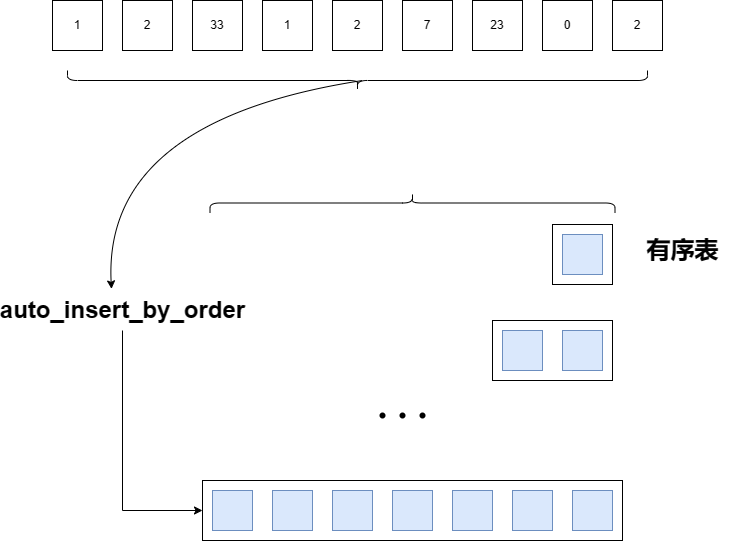

The diagram above was exported from draw.io. Its source (the exported page's mxGraphModel, read from the mxfile embedded in the PNG):
<mxGraphModel dx="1214" dy="840" grid="1" gridSize="10" guides="1" tooltips="1" connect="1" arrows="1" fold="1" page="1" pageScale="1" pageWidth="1169" pageHeight="827" math="0" shadow="0">
  <root>
    <mxCell id="0" />
    <mxCell id="1" parent="0" />
    <mxCell id="T--GLd9Z-D4i-MQ6VrLl-1" value="1" style="whiteSpace=wrap;html=1;aspect=fixed;" vertex="1" parent="1">
      <mxGeometry x="280" y="130" width="50" height="50" as="geometry" />
    </mxCell>
    <mxCell id="T--GLd9Z-D4i-MQ6VrLl-2" value="2" style="whiteSpace=wrap;html=1;aspect=fixed;" vertex="1" parent="1">
      <mxGeometry x="350" y="130" width="50" height="50" as="geometry" />
    </mxCell>
    <mxCell id="T--GLd9Z-D4i-MQ6VrLl-3" value="33" style="whiteSpace=wrap;html=1;aspect=fixed;" vertex="1" parent="1">
      <mxGeometry x="420" y="130" width="50" height="50" as="geometry" />
    </mxCell>
    <mxCell id="T--GLd9Z-D4i-MQ6VrLl-5" value="1" style="whiteSpace=wrap;html=1;aspect=fixed;" vertex="1" parent="1">
      <mxGeometry x="490" y="130" width="50" height="50" as="geometry" />
    </mxCell>
    <mxCell id="T--GLd9Z-D4i-MQ6VrLl-6" value="2" style="whiteSpace=wrap;html=1;aspect=fixed;" vertex="1" parent="1">
      <mxGeometry x="560" y="130" width="50" height="50" as="geometry" />
    </mxCell>
    <mxCell id="T--GLd9Z-D4i-MQ6VrLl-7" value="7" style="whiteSpace=wrap;html=1;aspect=fixed;" vertex="1" parent="1">
      <mxGeometry x="630" y="130" width="50" height="50" as="geometry" />
    </mxCell>
    <mxCell id="T--GLd9Z-D4i-MQ6VrLl-8" value="23" style="whiteSpace=wrap;html=1;aspect=fixed;" vertex="1" parent="1">
      <mxGeometry x="700" y="130" width="50" height="50" as="geometry" />
    </mxCell>
    <mxCell id="T--GLd9Z-D4i-MQ6VrLl-9" value="0" style="whiteSpace=wrap;html=1;aspect=fixed;" vertex="1" parent="1">
      <mxGeometry x="770" y="130" width="50" height="50" as="geometry" />
    </mxCell>
    <mxCell id="T--GLd9Z-D4i-MQ6VrLl-10" value="2" style="whiteSpace=wrap;html=1;aspect=fixed;" vertex="1" parent="1">
      <mxGeometry x="840" y="130" width="50" height="50" as="geometry" />
    </mxCell>
    <mxCell id="T--GLd9Z-D4i-MQ6VrLl-11" value="" style="shape=curlyBracket;whiteSpace=wrap;html=1;rounded=1;flipH=1;labelPosition=right;verticalLabelPosition=middle;align=left;verticalAlign=middle;rotation=90;" vertex="1" parent="1">
      <mxGeometry x="575" y="-80" width="20" height="580" as="geometry" />
    </mxCell>
    <mxCell id="T--GLd9Z-D4i-MQ6VrLl-12" value="" style="rounded=0;whiteSpace=wrap;html=1;" vertex="1" parent="1">
      <mxGeometry x="430" y="610" width="420" height="60" as="geometry" />
    </mxCell>
    <mxCell id="T--GLd9Z-D4i-MQ6VrLl-13" value="" style="whiteSpace=wrap;html=1;aspect=fixed;fillColor=#dae8fc;strokeColor=#6c8ebf;" vertex="1" parent="1">
      <mxGeometry x="440" y="620" width="40" height="40" as="geometry" />
    </mxCell>
    <mxCell id="T--GLd9Z-D4i-MQ6VrLl-14" value="" style="whiteSpace=wrap;html=1;aspect=fixed;fillColor=#dae8fc;strokeColor=#6c8ebf;" vertex="1" parent="1">
      <mxGeometry x="560" y="620" width="40" height="40" as="geometry" />
    </mxCell>
    <mxCell id="T--GLd9Z-D4i-MQ6VrLl-15" value="" style="whiteSpace=wrap;html=1;aspect=fixed;fillColor=#dae8fc;strokeColor=#6c8ebf;" vertex="1" parent="1">
      <mxGeometry x="620" y="620" width="40" height="40" as="geometry" />
    </mxCell>
    <mxCell id="T--GLd9Z-D4i-MQ6VrLl-16" value="" style="whiteSpace=wrap;html=1;aspect=fixed;fillColor=#dae8fc;strokeColor=#6c8ebf;" vertex="1" parent="1">
      <mxGeometry x="680" y="620" width="40" height="40" as="geometry" />
    </mxCell>
    <mxCell id="T--GLd9Z-D4i-MQ6VrLl-17" value="" style="whiteSpace=wrap;html=1;aspect=fixed;fillColor=#dae8fc;strokeColor=#6c8ebf;" vertex="1" parent="1">
      <mxGeometry x="740" y="620" width="40" height="40" as="geometry" />
    </mxCell>
    <mxCell id="T--GLd9Z-D4i-MQ6VrLl-18" value="" style="whiteSpace=wrap;html=1;aspect=fixed;fillColor=#dae8fc;strokeColor=#6c8ebf;" vertex="1" parent="1">
      <mxGeometry x="800" y="620" width="40" height="40" as="geometry" />
    </mxCell>
    <mxCell id="T--GLd9Z-D4i-MQ6VrLl-19" value="" style="whiteSpace=wrap;html=1;aspect=fixed;fillColor=#dae8fc;strokeColor=#6c8ebf;" vertex="1" parent="1">
      <mxGeometry x="500" y="620" width="40" height="40" as="geometry" />
    </mxCell>
    <mxCell id="T--GLd9Z-D4i-MQ6VrLl-20" value="" style="shape=curlyBracket;whiteSpace=wrap;html=1;rounded=1;flipH=1;labelPosition=right;verticalLabelPosition=middle;align=left;verticalAlign=middle;rotation=-90;" vertex="1" parent="1">
      <mxGeometry x="630" y="130" width="20" height="405" as="geometry" />
    </mxCell>
    <mxCell id="T--GLd9Z-D4i-MQ6VrLl-22" value="有序表" style="text;strokeColor=none;fillColor=none;html=1;fontSize=24;fontStyle=1;verticalAlign=middle;align=center;" vertex="1" parent="1">
      <mxGeometry x="860" y="360" width="100" height="40" as="geometry" />
    </mxCell>
    <mxCell id="T--GLd9Z-D4i-MQ6VrLl-28" value="" style="curved=1;endArrow=classic;html=1;rounded=0;entryX=0.39;entryY=-0.04;entryDx=0;entryDy=0;entryPerimeter=0;" edge="1" parent="1" target="T--GLd9Z-D4i-MQ6VrLl-40">
      <mxGeometry width="50" height="50" relative="1" as="geometry">
        <mxPoint x="590" y="210" as="sourcePoint" />
        <mxPoint x="400" y="350" as="targetPoint" />
        <Array as="points">
          <mxPoint x="330" y="250" />
        </Array>
      </mxGeometry>
    </mxCell>
    <mxCell id="T--GLd9Z-D4i-MQ6VrLl-30" value="" style="rounded=0;whiteSpace=wrap;html=1;" vertex="1" parent="1">
      <mxGeometry x="780" y="354" width="60" height="60" as="geometry" />
    </mxCell>
    <mxCell id="T--GLd9Z-D4i-MQ6VrLl-31" value="" style="whiteSpace=wrap;html=1;aspect=fixed;fillColor=#dae8fc;strokeColor=#6c8ebf;" vertex="1" parent="1">
      <mxGeometry x="790" y="364" width="40" height="40" as="geometry" />
    </mxCell>
    <mxCell id="T--GLd9Z-D4i-MQ6VrLl-33" value="" style="rounded=0;whiteSpace=wrap;html=1;" vertex="1" parent="1">
      <mxGeometry x="720" y="450" width="120" height="60" as="geometry" />
    </mxCell>
    <mxCell id="T--GLd9Z-D4i-MQ6VrLl-34" value="" style="whiteSpace=wrap;html=1;aspect=fixed;fillColor=#dae8fc;strokeColor=#6c8ebf;" vertex="1" parent="1">
      <mxGeometry x="790" y="460" width="40" height="40" as="geometry" />
    </mxCell>
    <mxCell id="T--GLd9Z-D4i-MQ6VrLl-36" value="" style="whiteSpace=wrap;html=1;aspect=fixed;fillColor=#dae8fc;strokeColor=#6c8ebf;" vertex="1" parent="1">
      <mxGeometry x="730" y="460" width="40" height="40" as="geometry" />
    </mxCell>
    <mxCell id="T--GLd9Z-D4i-MQ6VrLl-37" value="" style="shape=waypoint;sketch=0;fillStyle=solid;size=6;pointerEvents=1;points=[];fillColor=none;resizable=0;rotatable=0;perimeter=centerPerimeter;snapToPoint=1;" vertex="1" parent="1">
      <mxGeometry x="640" y="535" width="20" height="20" as="geometry" />
    </mxCell>
    <mxCell id="T--GLd9Z-D4i-MQ6VrLl-38" value="" style="shape=waypoint;sketch=0;fillStyle=solid;size=6;pointerEvents=1;points=[];fillColor=none;resizable=0;rotatable=0;perimeter=centerPerimeter;snapToPoint=1;" vertex="1" parent="1">
      <mxGeometry x="620" y="535" width="20" height="20" as="geometry" />
    </mxCell>
    <mxCell id="T--GLd9Z-D4i-MQ6VrLl-39" value="" style="shape=waypoint;sketch=0;fillStyle=solid;size=6;pointerEvents=1;points=[];fillColor=none;resizable=0;rotatable=0;perimeter=centerPerimeter;snapToPoint=1;" vertex="1" parent="1">
      <mxGeometry x="600" y="535" width="20" height="20" as="geometry" />
    </mxCell>
    <mxCell id="T--GLd9Z-D4i-MQ6VrLl-41" style="edgeStyle=orthogonalEdgeStyle;rounded=0;orthogonalLoop=1;jettySize=auto;html=1;entryX=0;entryY=0.5;entryDx=0;entryDy=0;" edge="1" parent="1" source="T--GLd9Z-D4i-MQ6VrLl-40" target="T--GLd9Z-D4i-MQ6VrLl-12">
      <mxGeometry relative="1" as="geometry">
        <Array as="points">
          <mxPoint x="350" y="640" />
        </Array>
      </mxGeometry>
    </mxCell>
    <mxCell id="T--GLd9Z-D4i-MQ6VrLl-40" value="auto_insert_by_order" style="text;strokeColor=none;fillColor=none;html=1;fontSize=24;fontStyle=1;verticalAlign=middle;align=center;" vertex="1" parent="1">
      <mxGeometry x="300" y="420" width="100" height="40" as="geometry" />
    </mxCell>
  </root>
</mxGraphModel>